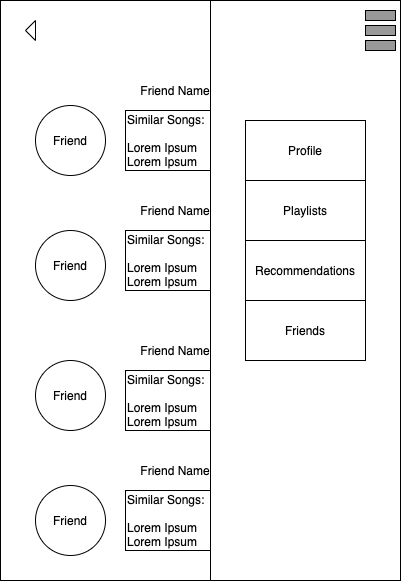

The diagram above was exported from draw.io. Its source (the exported page's mxGraphModel, read from the mxfile embedded in the PNG):
<mxGraphModel dx="946" dy="455" grid="1" gridSize="10" guides="1" tooltips="1" connect="1" arrows="1" fold="1" page="1" pageScale="1" pageWidth="850" pageHeight="1100" math="0" shadow="0">
  <root>
    <mxCell id="0" />
    <mxCell id="1" parent="0" />
    <mxCell id="2" value="" style="rounded=0;whiteSpace=wrap;html=1;" vertex="1" parent="1">
      <mxGeometry x="225" y="120" width="400" height="580" as="geometry" />
    </mxCell>
    <mxCell id="3" value="Friend" style="ellipse;whiteSpace=wrap;html=1;" vertex="1" parent="1">
      <mxGeometry x="260" y="225" width="70" height="70" as="geometry" />
    </mxCell>
    <mxCell id="4" value="Friend" style="ellipse;whiteSpace=wrap;html=1;" vertex="1" parent="1">
      <mxGeometry x="260" y="350" width="70" height="70" as="geometry" />
    </mxCell>
    <mxCell id="5" value="Friend" style="ellipse;whiteSpace=wrap;html=1;" vertex="1" parent="1">
      <mxGeometry x="260" y="480" width="70" height="70" as="geometry" />
    </mxCell>
    <mxCell id="6" value="Friend" style="ellipse;whiteSpace=wrap;html=1;" vertex="1" parent="1">
      <mxGeometry x="260" y="605" width="70" height="70" as="geometry" />
    </mxCell>
    <mxCell id="7" value="Friend Name" style="text;html=1;strokeColor=none;fillColor=none;align=center;verticalAlign=middle;whiteSpace=wrap;rounded=0;" vertex="1" parent="1">
      <mxGeometry x="360" y="200" width="80" height="20" as="geometry" />
    </mxCell>
    <mxCell id="8" value="Friend Name" style="text;html=1;strokeColor=none;fillColor=none;align=center;verticalAlign=middle;whiteSpace=wrap;rounded=0;" vertex="1" parent="1">
      <mxGeometry x="360" y="320" width="80" height="20" as="geometry" />
    </mxCell>
    <mxCell id="9" value="Friend Name" style="text;html=1;strokeColor=none;fillColor=none;align=center;verticalAlign=middle;whiteSpace=wrap;rounded=0;" vertex="1" parent="1">
      <mxGeometry x="360" y="460" width="80" height="20" as="geometry" />
    </mxCell>
    <mxCell id="10" value="Friend Name" style="text;html=1;strokeColor=none;fillColor=none;align=center;verticalAlign=middle;whiteSpace=wrap;rounded=0;" vertex="1" parent="1">
      <mxGeometry x="360" y="580" width="80" height="20" as="geometry" />
    </mxCell>
    <mxCell id="11" value="&lt;div&gt;&lt;span&gt;Similar Songs:&lt;br&gt;&lt;br&gt;&lt;/span&gt;&lt;/div&gt;&lt;div&gt;&lt;span&gt;Lorem Ipsum&lt;/span&gt;&lt;/div&gt;&lt;div&gt;&lt;span&gt;Lorem Ipsum&lt;/span&gt;&lt;/div&gt;" style="rounded=0;whiteSpace=wrap;html=1;align=left;" vertex="1" parent="1">
      <mxGeometry x="350" y="230" width="220" height="60" as="geometry" />
    </mxCell>
    <mxCell id="12" value="&lt;div&gt;&lt;span&gt;Similar Songs:&lt;br&gt;&lt;br&gt;&lt;/span&gt;&lt;/div&gt;&lt;div&gt;&lt;span&gt;Lorem Ipsum&lt;/span&gt;&lt;/div&gt;&lt;div&gt;&lt;span&gt;Lorem Ipsum&lt;/span&gt;&lt;/div&gt;" style="rounded=0;whiteSpace=wrap;html=1;align=left;" vertex="1" parent="1">
      <mxGeometry x="350" y="350" width="220" height="60" as="geometry" />
    </mxCell>
    <mxCell id="13" value="&lt;div&gt;&lt;span&gt;Similar Songs:&lt;br&gt;&lt;br&gt;&lt;/span&gt;&lt;/div&gt;&lt;div&gt;&lt;span&gt;Lorem Ipsum&lt;/span&gt;&lt;/div&gt;&lt;div&gt;&lt;span&gt;Lorem Ipsum&lt;/span&gt;&lt;/div&gt;" style="rounded=0;whiteSpace=wrap;html=1;align=left;" vertex="1" parent="1">
      <mxGeometry x="350" y="490" width="220" height="60" as="geometry" />
    </mxCell>
    <mxCell id="14" value="&lt;div&gt;&lt;span&gt;Similar Songs:&lt;br&gt;&lt;br&gt;&lt;/span&gt;&lt;/div&gt;&lt;div&gt;&lt;span&gt;Lorem Ipsum&lt;/span&gt;&lt;/div&gt;&lt;div&gt;&lt;span&gt;Lorem Ipsum&lt;/span&gt;&lt;/div&gt;" style="rounded=0;whiteSpace=wrap;html=1;align=left;" vertex="1" parent="1">
      <mxGeometry x="350" y="610" width="220" height="60" as="geometry" />
    </mxCell>
    <mxCell id="15" value="" style="triangle;whiteSpace=wrap;html=1;rotation=-180;" vertex="1" parent="1">
      <mxGeometry x="250" y="140" width="10" height="20" as="geometry" />
    </mxCell>
    <mxCell id="16" value="" style="rounded=0;whiteSpace=wrap;html=1;" vertex="1" parent="1">
      <mxGeometry x="435" y="120" width="190" height="580" as="geometry" />
    </mxCell>
    <mxCell id="17" value="Profile" style="rounded=0;whiteSpace=wrap;html=1;" vertex="1" parent="1">
      <mxGeometry x="470" y="240" width="120" height="60" as="geometry" />
    </mxCell>
    <mxCell id="18" value="Playlists" style="rounded=0;whiteSpace=wrap;html=1;" vertex="1" parent="1">
      <mxGeometry x="470" y="300" width="120" height="60" as="geometry" />
    </mxCell>
    <mxCell id="19" value="Recommendations" style="rounded=0;whiteSpace=wrap;html=1;" vertex="1" parent="1">
      <mxGeometry x="470" y="360" width="120" height="60" as="geometry" />
    </mxCell>
    <mxCell id="20" value="Friends" style="rounded=0;whiteSpace=wrap;html=1;" vertex="1" parent="1">
      <mxGeometry x="470" y="420" width="120" height="60" as="geometry" />
    </mxCell>
    <mxCell id="21" value="" style="rounded=0;whiteSpace=wrap;html=1;fillColor=#999999;" vertex="1" parent="1">
      <mxGeometry x="590" y="145" width="30" height="10" as="geometry" />
    </mxCell>
    <mxCell id="22" value="" style="rounded=0;whiteSpace=wrap;html=1;fillColor=#999999;" vertex="1" parent="1">
      <mxGeometry x="590" y="130" width="30" height="10" as="geometry" />
    </mxCell>
    <mxCell id="23" value="" style="rounded=0;whiteSpace=wrap;html=1;fillColor=#999999;" vertex="1" parent="1">
      <mxGeometry x="590" y="160" width="30" height="10" as="geometry" />
    </mxCell>
  </root>
</mxGraphModel>